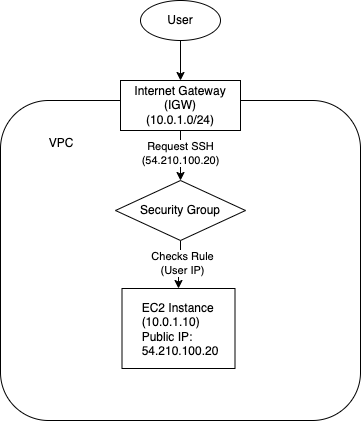

The diagram above was exported from draw.io. Its source (the exported page's mxGraphModel, read from the mxfile embedded in the PNG):
<mxGraphModel dx="786" dy="510" grid="1" gridSize="10" guides="1" tooltips="1" connect="1" arrows="1" fold="1" page="1" pageScale="1" pageWidth="827" pageHeight="1169" math="0" shadow="0">
  <root>
    <mxCell id="0" />
    <mxCell id="1" parent="0" />
    <mxCell id="4dop0qUFHTXAFMlIlz2I-2" value="&lt;div&gt;&lt;br&gt;&lt;/div&gt;&lt;div&gt;&lt;br&gt;&lt;/div&gt;&amp;nbsp; &amp;nbsp; &amp;nbsp; &amp;nbsp; &amp;nbsp; &amp;nbsp; &amp;nbsp; VPC" style="rounded=1;whiteSpace=wrap;html=1;verticalAlign=top;align=left;" vertex="1" parent="1">
      <mxGeometry x="200" y="160" width="360" height="320" as="geometry" />
    </mxCell>
    <mxCell id="4dop0qUFHTXAFMlIlz2I-15" style="edgeStyle=orthogonalEdgeStyle;rounded=0;orthogonalLoop=1;jettySize=auto;html=1;" edge="1" parent="1" source="4dop0qUFHTXAFMlIlz2I-3" target="4dop0qUFHTXAFMlIlz2I-14">
      <mxGeometry relative="1" as="geometry" />
    </mxCell>
    <mxCell id="4dop0qUFHTXAFMlIlz2I-20" value="Request SSH&lt;div&gt;(54.210.100.20)&lt;/div&gt;" style="edgeLabel;html=1;align=center;verticalAlign=middle;resizable=0;points=[];" vertex="1" connectable="0" parent="4dop0qUFHTXAFMlIlz2I-15">
      <mxGeometry x="-0.12" y="-1" relative="1" as="geometry">
        <mxPoint as="offset" />
      </mxGeometry>
    </mxCell>
    <mxCell id="4dop0qUFHTXAFMlIlz2I-3" value="Internet Gateway&lt;div&gt;(IGW)&lt;/div&gt;&lt;div&gt;(10.0.1.0/24)&lt;/div&gt;" style="rounded=0;whiteSpace=wrap;html=1;" vertex="1" parent="1">
      <mxGeometry x="320" y="140" width="120" height="50" as="geometry" />
    </mxCell>
    <mxCell id="4dop0qUFHTXAFMlIlz2I-9" style="edgeStyle=orthogonalEdgeStyle;rounded=0;orthogonalLoop=1;jettySize=auto;html=1;" edge="1" parent="1" source="4dop0qUFHTXAFMlIlz2I-8" target="4dop0qUFHTXAFMlIlz2I-3">
      <mxGeometry relative="1" as="geometry" />
    </mxCell>
    <mxCell id="4dop0qUFHTXAFMlIlz2I-8" value="User" style="ellipse;whiteSpace=wrap;html=1;" vertex="1" parent="1">
      <mxGeometry x="340" y="60" width="80" height="40" as="geometry" />
    </mxCell>
    <mxCell id="4dop0qUFHTXAFMlIlz2I-10" value="" style="rounded=0;whiteSpace=wrap;html=1;align=left;" vertex="1" parent="1">
      <mxGeometry x="321.5" y="348" width="113" height="80" as="geometry" />
    </mxCell>
    <mxCell id="4dop0qUFHTXAFMlIlz2I-13" value="&lt;div style=&quot;text-align: left;&quot;&gt;&lt;span style=&quot;color: light-dark(rgb(0, 0, 0), rgb(255, 255, 255));&quot;&gt;EC2 Instance&lt;/span&gt;&lt;/div&gt;&lt;div style=&quot;text-align: left;&quot;&gt;&lt;span style=&quot;&quot;&gt;(10.0.1.10)&lt;/span&gt;&lt;/div&gt;&lt;div style=&quot;text-align: left;&quot;&gt;&lt;span style=&quot;&quot;&gt;Public IP:&lt;/span&gt;&lt;/div&gt;&lt;div style=&quot;text-align: left;&quot;&gt;&lt;span style=&quot;&quot;&gt;54.210.100.20&lt;/span&gt;&lt;/div&gt;" style="text;strokeColor=none;align=center;fillColor=none;html=1;verticalAlign=middle;whiteSpace=wrap;rounded=0;labelBackgroundColor=default;" vertex="1" parent="1">
      <mxGeometry x="335" y="354" width="90" height="70" as="geometry" />
    </mxCell>
    <mxCell id="4dop0qUFHTXAFMlIlz2I-19" style="edgeStyle=orthogonalEdgeStyle;rounded=0;orthogonalLoop=1;jettySize=auto;html=1;entryX=0.5;entryY=0;entryDx=0;entryDy=0;" edge="1" parent="1" source="4dop0qUFHTXAFMlIlz2I-14" target="4dop0qUFHTXAFMlIlz2I-10">
      <mxGeometry relative="1" as="geometry" />
    </mxCell>
    <mxCell id="4dop0qUFHTXAFMlIlz2I-21" value="Checks Rule&lt;div&gt;(User IP)&lt;/div&gt;" style="edgeLabel;html=1;align=center;verticalAlign=middle;resizable=0;points=[];" vertex="1" connectable="0" parent="4dop0qUFHTXAFMlIlz2I-19">
      <mxGeometry x="-0.122" y="1" relative="1" as="geometry">
        <mxPoint as="offset" />
      </mxGeometry>
    </mxCell>
    <mxCell id="4dop0qUFHTXAFMlIlz2I-14" value="Security Group" style="rhombus;whiteSpace=wrap;html=1;" vertex="1" parent="1">
      <mxGeometry x="315" y="240" width="130" height="60" as="geometry" />
    </mxCell>
  </root>
</mxGraphModel>